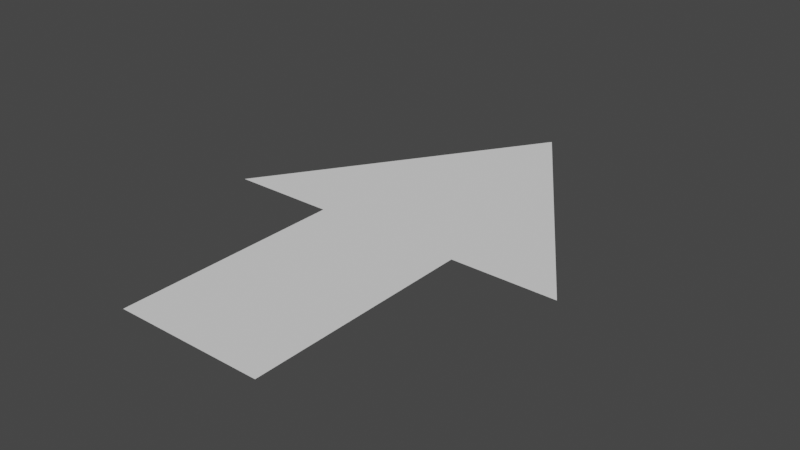 # Source: Arrow.blend  (saved by Blender 3.5.10; exported with 4.5.12 LTS)
import bpy
from mathutils import Matrix  # noqa: F401  (used for matrix-valued properties, if any)

bpy.ops.wm.read_factory_settings(use_empty=True)
scene = bpy.context.scene
scene.name = 'Scene'

# ---- collections
col_collection = bpy.data.collections.new('Collection'); scene.collection.children.link(col_collection)

# ---- world
world_world = bpy.data.worlds.new('World'); scene.world = world_world
world_world.use_nodes = True; world_world.node_tree.nodes.clear()
_N = world_world.node_tree.nodes; _L = world_world.node_tree.links
n0 = _N.new('ShaderNodeOutputWorld'); n0.name = 'World Output'; n0.location = (300, 300)
n1 = _N.new('ShaderNodeBackground'); n1.name = 'Background'; n1.location = (10, 300)
n1.inputs[0].default_value = (0.05088, 0.05088, 0.05088, 1.0)
_L.new(n1.outputs[0], n0.inputs[0])
n0.is_active_output = True
world_world.color = (0.05088, 0.05088, 0.05088)
world_world.use_sun_shadow = False
world_world.sun_shadow_jitter_overblur = 0.0

# ---- meshes
me_plane = bpy.data.meshes.new('Plane')
me_plane.from_pydata([(-0.2345, -0.6355, 0.0), (0.2345, -0.6355, 0.0), (-0.2345, 0.08357, 0.0), (0.2345, 0.08357, 0.0), (-0.5667, 0.08357, 0.0), (0.5667, 0.08357, 0.0), (0.0, 0.9368, 0.0)], [], [(0, 1, 3, 2), (2, 3, 5, 4), (4, 5, 6)])
_uv = me_plane.uv_layers.new(name='UVMap')
_uv.uv.foreach_set('vector', [0.0, 0.0, 1.0, 0.0, 1.0, 1.0, 0.0, 1.0, 0.0, 1.0, 1.0, 1.0, 1.0, 1.0, 0.0, 1.0, 0.0, 1.0, 1.0, 1.0, 0.0, 1.0])
me_plane.update()

# ---- objects
ob_plane = bpy.data.objects.new('Plane', me_plane)

# ---- transforms, parenting, visibility, modifiers, constraints
ob_plane.location = (0.0, -0.07895, 0.0)

# ---- collection membership
col_collection.objects.link(ob_plane)

# ---- scene / render settings (as saved in the file)
scene.frame_start = 1; scene.frame_end = 250; scene.frame_set(1)
scene.render.engine = 'BLENDER_EEVEE_NEXT'
scene.cycles.sampling_pattern = 'TABULATED_SOBOL'
scene.view_settings.view_transform = 'Filmic'
bpy.context.view_layer.update()

# ---- added for rendering (the .blend has no active camera and no usable light): camera, sun
cam_auto = bpy.data.cameras.new('AutoCamera')
cam_auto.lens = 50.0
cam_auto.sensor_width = 36.0
cam_auto.clip_end = 1000.0
ob_auto_camera = bpy.data.objects.new('AutoCamera', cam_auto)
scene.collection.objects.link(ob_auto_camera)
ob_auto_camera.location = (1.79327, -2.08025, 1.43461)
ob_auto_camera.rotation_euler = (1.09748, -7.21219e-08, 0.694738)
scene.camera = ob_auto_camera
light_auto_sun = bpy.data.lights.new('AutoSun', 'SUN')
light_auto_sun.energy = 3.0
light_auto_sun.angle = 0.0523599
ob_auto_sun = bpy.data.objects.new('AutoSun', light_auto_sun)
scene.collection.objects.link(ob_auto_sun)
ob_auto_sun.rotation_euler = (0.872665, 0.174533, 0.523599)
bpy.context.view_layer.update()
